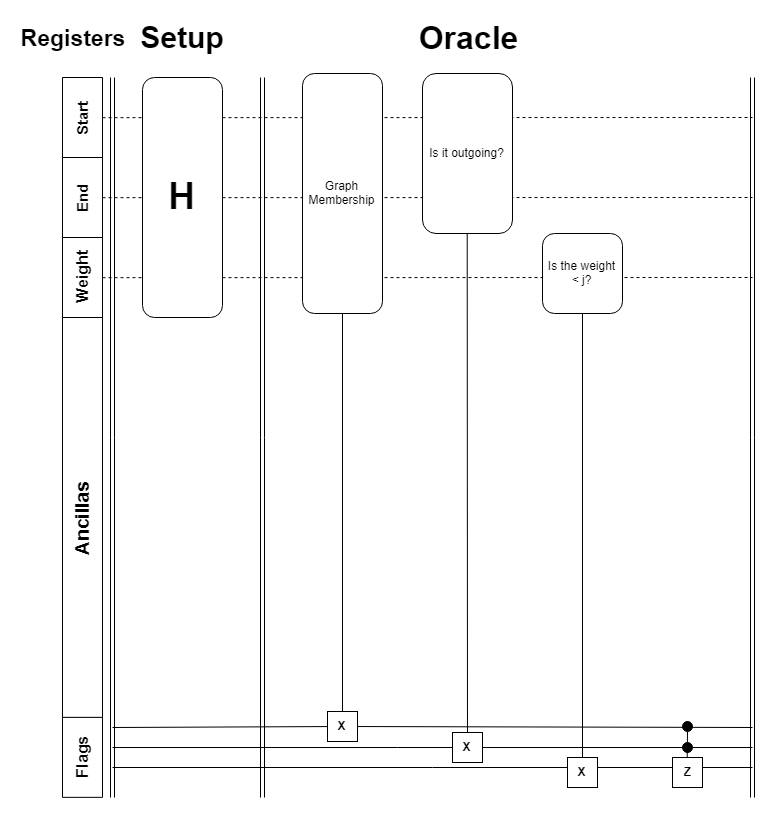

The diagram above was exported from draw.io. Its source (the exported page's mxGraphModel, read from the mxfile embedded in the PNG):
<mxGraphModel dx="1640" dy="841" grid="1" gridSize="10" guides="1" tooltips="1" connect="1" arrows="1" fold="1" page="1" pageScale="1" pageWidth="3300" pageHeight="4681" math="0" shadow="0">
  <root>
    <mxCell id="0" />
    <mxCell id="1" parent="0" />
    <mxCell id="kUtquchyY_jFyjK4briX-52" value="" style="endArrow=none;html=1;" edge="1" parent="1" target="kUtquchyY_jFyjK4briX-48">
      <mxGeometry width="50" height="50" relative="1" as="geometry">
        <mxPoint x="130" y="790" as="sourcePoint" />
        <mxPoint x="770" y="790" as="targetPoint" />
      </mxGeometry>
    </mxCell>
    <mxCell id="kUtquchyY_jFyjK4briX-40" value="" style="endArrow=none;dashed=1;html=1;exitX=0.5;exitY=1;exitDx=0;exitDy=0;" edge="1" parent="1" source="kUtquchyY_jFyjK4briX-7">
      <mxGeometry width="50" height="50" relative="1" as="geometry">
        <mxPoint x="420" y="440" as="sourcePoint" />
        <mxPoint x="770" y="320" as="targetPoint" />
      </mxGeometry>
    </mxCell>
    <mxCell id="kUtquchyY_jFyjK4briX-39" value="" style="endArrow=none;dashed=1;html=1;exitX=0.5;exitY=1;exitDx=0;exitDy=0;" edge="1" parent="1" source="kUtquchyY_jFyjK4briX-6">
      <mxGeometry width="50" height="50" relative="1" as="geometry">
        <mxPoint x="600" y="250" as="sourcePoint" />
        <mxPoint x="770" y="240" as="targetPoint" />
      </mxGeometry>
    </mxCell>
    <mxCell id="kUtquchyY_jFyjK4briX-37" value="" style="endArrow=none;dashed=1;html=1;exitX=0.5;exitY=1;exitDx=0;exitDy=0;" edge="1" parent="1" source="kUtquchyY_jFyjK4briX-1">
      <mxGeometry width="50" height="50" relative="1" as="geometry">
        <mxPoint x="270" y="90" as="sourcePoint" />
        <mxPoint x="770" y="160" as="targetPoint" />
      </mxGeometry>
    </mxCell>
    <mxCell id="kUtquchyY_jFyjK4briX-1" value="&lt;b&gt;&lt;font style=&quot;font-size: 15px&quot;&gt;Start&lt;/font&gt;&lt;/b&gt;" style="rounded=0;whiteSpace=wrap;html=1;direction=east;rotation=-90;" vertex="1" parent="1">
      <mxGeometry x="60" y="140" width="80" height="40" as="geometry" />
    </mxCell>
    <mxCell id="kUtquchyY_jFyjK4briX-6" value="&lt;font style=&quot;font-size: 15px&quot;&gt;&lt;b&gt;End&lt;/b&gt;&lt;/font&gt;&lt;br&gt;" style="rounded=0;whiteSpace=wrap;html=1;direction=east;rotation=-90;" vertex="1" parent="1">
      <mxGeometry x="60" y="220" width="80" height="40" as="geometry" />
    </mxCell>
    <mxCell id="kUtquchyY_jFyjK4briX-7" value="&lt;b&gt;&lt;font style=&quot;font-size: 16px&quot;&gt;Weight&lt;/font&gt;&lt;/b&gt;&lt;br&gt;" style="rounded=0;whiteSpace=wrap;html=1;direction=east;rotation=-90;" vertex="1" parent="1">
      <mxGeometry x="60" y="300" width="80" height="40" as="geometry" />
    </mxCell>
    <mxCell id="kUtquchyY_jFyjK4briX-8" value="&lt;b&gt;&lt;font style=&quot;font-size: 19px&quot;&gt;Ancillas&lt;/font&gt;&lt;/b&gt;&lt;br&gt;" style="rounded=0;whiteSpace=wrap;html=1;direction=east;rotation=-90;" vertex="1" parent="1">
      <mxGeometry x="-100" y="540" width="400" height="40" as="geometry" />
    </mxCell>
    <mxCell id="kUtquchyY_jFyjK4briX-9" value="&lt;font style=&quot;font-size: 16px&quot;&gt;&lt;b&gt;Flags&lt;/b&gt;&lt;/font&gt;&lt;br&gt;" style="rounded=0;whiteSpace=wrap;html=1;direction=east;rotation=-90;" vertex="1" parent="1">
      <mxGeometry x="60" y="779.8529411764706" width="80" height="40" as="geometry" />
    </mxCell>
    <mxCell id="kUtquchyY_jFyjK4briX-10" value="" style="shape=link;html=1;" edge="1" parent="1">
      <mxGeometry width="50" height="50" relative="1" as="geometry">
        <mxPoint x="130" y="840" as="sourcePoint" />
        <mxPoint x="130" y="120" as="targetPoint" />
      </mxGeometry>
    </mxCell>
    <mxCell id="kUtquchyY_jFyjK4briX-11" value="Graph Membership" style="rounded=1;whiteSpace=wrap;html=1;" vertex="1" parent="1">
      <mxGeometry x="320" y="116" width="80" height="240" as="geometry" />
    </mxCell>
    <mxCell id="kUtquchyY_jFyjK4briX-12" value="" style="endArrow=none;html=1;" edge="1" parent="1" source="kUtquchyY_jFyjK4briX-45">
      <mxGeometry width="50" height="50" relative="1" as="geometry">
        <mxPoint x="770" y="770" as="sourcePoint" />
        <mxPoint x="130" y="770" as="targetPoint" />
      </mxGeometry>
    </mxCell>
    <mxCell id="kUtquchyY_jFyjK4briX-13" value="" style="endArrow=none;html=1;" edge="1" parent="1" source="kUtquchyY_jFyjK4briX-48">
      <mxGeometry width="50" height="50" relative="1" as="geometry">
        <mxPoint x="130" y="790" as="sourcePoint" />
        <mxPoint x="770" y="790" as="targetPoint" />
      </mxGeometry>
    </mxCell>
    <mxCell id="kUtquchyY_jFyjK4briX-15" value="" style="endArrow=none;html=1;exitX=0.5;exitY=1;exitDx=0;exitDy=0;" edge="1" parent="1" source="kUtquchyY_jFyjK4briX-11">
      <mxGeometry width="50" height="50" relative="1" as="geometry">
        <mxPoint x="380" y="476" as="sourcePoint" />
        <mxPoint x="360" y="766" as="targetPoint" />
      </mxGeometry>
    </mxCell>
    <mxCell id="kUtquchyY_jFyjK4briX-16" value="Is it outgoing?&lt;br&gt;" style="rounded=1;whiteSpace=wrap;html=1;" vertex="1" parent="1">
      <mxGeometry x="440" y="116" width="90" height="160" as="geometry" />
    </mxCell>
    <mxCell id="kUtquchyY_jFyjK4briX-17" value="" style="endArrow=none;html=1;entryX=0.5;entryY=1;entryDx=0;entryDy=0;" edge="1" parent="1" source="kUtquchyY_jFyjK4briX-43" target="kUtquchyY_jFyjK4briX-16">
      <mxGeometry width="50" height="50" relative="1" as="geometry">
        <mxPoint x="485" y="786" as="sourcePoint" />
        <mxPoint x="560" y="386" as="targetPoint" />
      </mxGeometry>
    </mxCell>
    <mxCell id="kUtquchyY_jFyjK4briX-18" value="Is the weight &amp;lt; j?&lt;br&gt;" style="rounded=1;whiteSpace=wrap;html=1;" vertex="1" parent="1">
      <mxGeometry x="560" y="276" width="80" height="80" as="geometry" />
    </mxCell>
    <mxCell id="kUtquchyY_jFyjK4briX-19" value="" style="endArrow=none;html=1;entryX=0.5;entryY=1;entryDx=0;entryDy=0;" edge="1" parent="1" target="kUtquchyY_jFyjK4briX-18">
      <mxGeometry width="50" height="50" relative="1" as="geometry">
        <mxPoint x="600" y="806" as="sourcePoint" />
        <mxPoint x="620" y="436" as="targetPoint" />
      </mxGeometry>
    </mxCell>
    <mxCell id="kUtquchyY_jFyjK4briX-28" value="" style="endArrow=none;html=1;" edge="1" parent="1">
      <mxGeometry width="50" height="50" relative="1" as="geometry">
        <mxPoint x="130" y="809.9999999999998" as="sourcePoint" />
        <mxPoint x="770" y="810" as="targetPoint" />
      </mxGeometry>
    </mxCell>
    <mxCell id="kUtquchyY_jFyjK4briX-29" value="" style="endArrow=none;html=1;exitX=0.5;exitY=0;exitDx=0;exitDy=0;" edge="1" parent="1" source="kUtquchyY_jFyjK4briX-47">
      <mxGeometry width="50" height="50" relative="1" as="geometry">
        <mxPoint x="720" y="696" as="sourcePoint" />
        <mxPoint x="705" y="766" as="targetPoint" />
      </mxGeometry>
    </mxCell>
    <mxCell id="kUtquchyY_jFyjK4briX-30" value="&lt;b&gt;&lt;font style=&quot;font-size: 37px&quot;&gt;H&lt;/font&gt;&lt;/b&gt;" style="rounded=1;whiteSpace=wrap;html=1;" vertex="1" parent="1">
      <mxGeometry x="160" y="120" width="80" height="240" as="geometry" />
    </mxCell>
    <mxCell id="kUtquchyY_jFyjK4briX-31" value="" style="shape=link;html=1;" edge="1" parent="1">
      <mxGeometry width="50" height="50" relative="1" as="geometry">
        <mxPoint x="280" y="840" as="sourcePoint" />
        <mxPoint x="280" y="120" as="targetPoint" />
      </mxGeometry>
    </mxCell>
    <mxCell id="kUtquchyY_jFyjK4briX-32" value="&lt;b&gt;&lt;font style=&quot;font-size: 30px&quot;&gt;Setup&lt;/font&gt;&lt;/b&gt;" style="text;html=1;strokeColor=none;fillColor=none;align=center;verticalAlign=middle;whiteSpace=wrap;rounded=0;" vertex="1" parent="1">
      <mxGeometry x="180" y="70" width="40" height="20" as="geometry" />
    </mxCell>
    <mxCell id="kUtquchyY_jFyjK4briX-33" value="&lt;b&gt;&lt;font style=&quot;font-size: 23px&quot;&gt;Registers&lt;/font&gt;&lt;/b&gt;" style="text;html=1;strokeColor=none;fillColor=none;align=center;verticalAlign=middle;whiteSpace=wrap;rounded=0;" vertex="1" parent="1">
      <mxGeometry x="70" y="70" width="40" height="20" as="geometry" />
    </mxCell>
    <mxCell id="kUtquchyY_jFyjK4briX-34" value="&lt;b&gt;&lt;font style=&quot;font-size: 32px&quot;&gt;Oracle&lt;/font&gt;&lt;/b&gt;" style="text;html=1;strokeColor=none;fillColor=none;align=center;verticalAlign=middle;whiteSpace=wrap;rounded=0;" vertex="1" parent="1">
      <mxGeometry x="465" y="70" width="40" height="20" as="geometry" />
    </mxCell>
    <mxCell id="kUtquchyY_jFyjK4briX-27" value="&lt;b&gt;Z&lt;/b&gt;" style="rounded=0;whiteSpace=wrap;html=1;" vertex="1" parent="1">
      <mxGeometry x="690" y="800" width="30" height="30" as="geometry" />
    </mxCell>
    <mxCell id="kUtquchyY_jFyjK4briX-42" value="&lt;b&gt;X&lt;/b&gt;" style="rounded=0;whiteSpace=wrap;html=1;" vertex="1" parent="1">
      <mxGeometry x="585" y="800" width="30" height="30" as="geometry" />
    </mxCell>
    <mxCell id="kUtquchyY_jFyjK4briX-43" value="&lt;b&gt;X&lt;/b&gt;" style="rounded=0;whiteSpace=wrap;html=1;" vertex="1" parent="1">
      <mxGeometry x="470" y="775" width="30" height="30" as="geometry" />
    </mxCell>
    <mxCell id="kUtquchyY_jFyjK4briX-45" value="&lt;b&gt;X&lt;/b&gt;" style="rounded=0;whiteSpace=wrap;html=1;" vertex="1" parent="1">
      <mxGeometry x="345" y="754" width="30" height="30" as="geometry" />
    </mxCell>
    <mxCell id="kUtquchyY_jFyjK4briX-46" value="" style="endArrow=none;html=1;" edge="1" parent="1" target="kUtquchyY_jFyjK4briX-45">
      <mxGeometry width="50" height="50" relative="1" as="geometry">
        <mxPoint x="770" y="769.9999999999998" as="sourcePoint" />
        <mxPoint x="130" y="769.9999999999998" as="targetPoint" />
      </mxGeometry>
    </mxCell>
    <mxCell id="kUtquchyY_jFyjK4briX-48" value="" style="ellipse;whiteSpace=wrap;html=1;aspect=fixed;fillColor=#000000;" vertex="1" parent="1">
      <mxGeometry x="700" y="785" width="10" height="10" as="geometry" />
    </mxCell>
    <mxCell id="kUtquchyY_jFyjK4briX-47" value="" style="ellipse;whiteSpace=wrap;html=1;aspect=fixed;fillColor=#000000;" vertex="1" parent="1">
      <mxGeometry x="700" y="764" width="10" height="10" as="geometry" />
    </mxCell>
    <mxCell id="kUtquchyY_jFyjK4briX-53" value="" style="endArrow=none;html=1;exitX=0.5;exitY=0;exitDx=0;exitDy=0;" edge="1" parent="1" source="kUtquchyY_jFyjK4briX-27" target="kUtquchyY_jFyjK4briX-47">
      <mxGeometry width="50" height="50" relative="1" as="geometry">
        <mxPoint x="705" y="800" as="sourcePoint" />
        <mxPoint x="705" y="766" as="targetPoint" />
      </mxGeometry>
    </mxCell>
    <mxCell id="kUtquchyY_jFyjK4briX-54" value="" style="shape=link;html=1;" edge="1" parent="1">
      <mxGeometry width="50" height="50" relative="1" as="geometry">
        <mxPoint x="770" y="840" as="sourcePoint" />
        <mxPoint x="770" y="120" as="targetPoint" />
      </mxGeometry>
    </mxCell>
  </root>
</mxGraphModel>